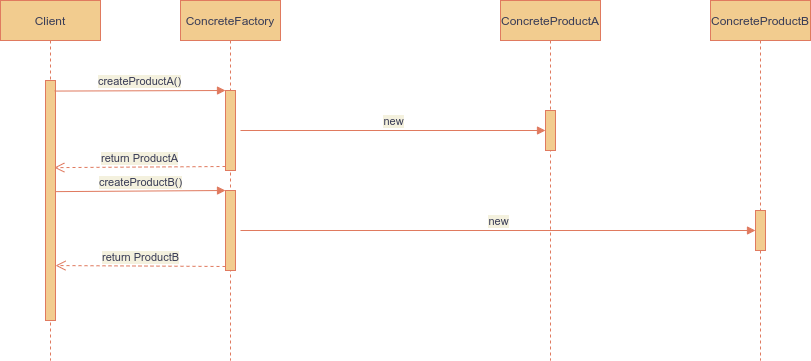

The diagram above was exported from draw.io. Its source (the exported page's mxGraphModel, read from the mxfile embedded in the PNG):
<mxGraphModel dx="868" dy="543" grid="1" gridSize="10" guides="1" tooltips="1" connect="1" arrows="1" fold="1" page="1" pageScale="1" pageWidth="1100" pageHeight="850" background="#F4F1DE" math="0" shadow="0">
  <root>
    <mxCell id="0" />
    <mxCell id="1" parent="0" />
    <mxCell id="vJSjzPUMibgKLsMWlYuG-5" value="Client" style="shape=umlLifeline;perimeter=lifelinePerimeter;whiteSpace=wrap;html=1;container=1;collapsible=0;recursiveResize=0;outlineConnect=0;rounded=0;sketch=0;fontColor=#393C56;strokeColor=#E07A5F;fillColor=#F2CC8F;" vertex="1" parent="1">
      <mxGeometry x="60" y="60" width="100" height="360" as="geometry" />
    </mxCell>
    <mxCell id="vJSjzPUMibgKLsMWlYuG-10" value="" style="html=1;points=[];perimeter=orthogonalPerimeter;rounded=0;sketch=0;fontColor=#393C56;strokeColor=#E07A5F;fillColor=#F2CC8F;" vertex="1" parent="vJSjzPUMibgKLsMWlYuG-5">
      <mxGeometry x="45" y="80" width="10" height="240" as="geometry" />
    </mxCell>
    <mxCell id="vJSjzPUMibgKLsMWlYuG-6" value="ConcreteFactory" style="shape=umlLifeline;perimeter=lifelinePerimeter;whiteSpace=wrap;html=1;container=1;collapsible=0;recursiveResize=0;outlineConnect=0;rounded=0;sketch=0;fontColor=#393C56;strokeColor=#E07A5F;fillColor=#F2CC8F;" vertex="1" parent="1">
      <mxGeometry x="240" y="60" width="100" height="360" as="geometry" />
    </mxCell>
    <mxCell id="vJSjzPUMibgKLsMWlYuG-17" value="" style="html=1;points=[];perimeter=orthogonalPerimeter;rounded=0;sketch=0;fontColor=#393C56;strokeColor=#E07A5F;fillColor=#F2CC8F;" vertex="1" parent="vJSjzPUMibgKLsMWlYuG-6">
      <mxGeometry x="45" y="90" width="10" height="80" as="geometry" />
    </mxCell>
    <mxCell id="vJSjzPUMibgKLsMWlYuG-21" value="" style="html=1;points=[];perimeter=orthogonalPerimeter;rounded=0;sketch=0;fontColor=#393C56;strokeColor=#E07A5F;fillColor=#F2CC8F;" vertex="1" parent="vJSjzPUMibgKLsMWlYuG-6">
      <mxGeometry x="45" y="190" width="10" height="80" as="geometry" />
    </mxCell>
    <mxCell id="vJSjzPUMibgKLsMWlYuG-25" value="new" style="html=1;verticalAlign=bottom;endArrow=block;fontColor=#393C56;strokeColor=#E07A5F;fillColor=#F2CC8F;entryX=0;entryY=0.5;entryDx=0;entryDy=0;entryPerimeter=0;labelBackgroundColor=#F4F1DE;" edge="1" parent="vJSjzPUMibgKLsMWlYuG-6" target="vJSjzPUMibgKLsMWlYuG-24">
      <mxGeometry width="80" relative="1" as="geometry">
        <mxPoint x="60" y="130" as="sourcePoint" />
        <mxPoint x="140" y="130" as="targetPoint" />
      </mxGeometry>
    </mxCell>
    <mxCell id="vJSjzPUMibgKLsMWlYuG-27" value="new" style="html=1;verticalAlign=bottom;endArrow=block;fontColor=#393C56;strokeColor=#E07A5F;fillColor=#F2CC8F;entryX=0;entryY=0.5;entryDx=0;entryDy=0;entryPerimeter=0;labelBackgroundColor=#F4F1DE;" edge="1" parent="vJSjzPUMibgKLsMWlYuG-6" target="vJSjzPUMibgKLsMWlYuG-26">
      <mxGeometry width="80" relative="1" as="geometry">
        <mxPoint x="60" y="230" as="sourcePoint" />
        <mxPoint x="140" y="230" as="targetPoint" />
      </mxGeometry>
    </mxCell>
    <mxCell id="vJSjzPUMibgKLsMWlYuG-7" value="ConcreteProductA" style="shape=umlLifeline;perimeter=lifelinePerimeter;whiteSpace=wrap;html=1;container=1;collapsible=0;recursiveResize=0;outlineConnect=0;rounded=0;sketch=0;fontColor=#393C56;strokeColor=#E07A5F;fillColor=#F2CC8F;" vertex="1" parent="1">
      <mxGeometry x="560" y="60" width="100" height="360" as="geometry" />
    </mxCell>
    <mxCell id="vJSjzPUMibgKLsMWlYuG-24" value="" style="html=1;points=[];perimeter=orthogonalPerimeter;rounded=0;sketch=0;fontColor=#393C56;strokeColor=#E07A5F;fillColor=#F2CC8F;" vertex="1" parent="vJSjzPUMibgKLsMWlYuG-7">
      <mxGeometry x="45" y="110" width="10" height="40" as="geometry" />
    </mxCell>
    <mxCell id="vJSjzPUMibgKLsMWlYuG-8" value="ConcreteProductB" style="shape=umlLifeline;perimeter=lifelinePerimeter;whiteSpace=wrap;html=1;container=1;collapsible=0;recursiveResize=0;outlineConnect=0;rounded=0;sketch=0;fontColor=#393C56;strokeColor=#E07A5F;fillColor=#F2CC8F;" vertex="1" parent="1">
      <mxGeometry x="770" y="60" width="100" height="360" as="geometry" />
    </mxCell>
    <mxCell id="vJSjzPUMibgKLsMWlYuG-26" value="" style="html=1;points=[];perimeter=orthogonalPerimeter;rounded=0;sketch=0;fontColor=#393C56;strokeColor=#E07A5F;fillColor=#F2CC8F;" vertex="1" parent="vJSjzPUMibgKLsMWlYuG-8">
      <mxGeometry x="45" y="210" width="10" height="40" as="geometry" />
    </mxCell>
    <mxCell id="vJSjzPUMibgKLsMWlYuG-18" value="createProductA()" style="html=1;verticalAlign=bottom;endArrow=block;entryX=0;entryY=0;fontColor=#393C56;strokeColor=#E07A5F;fillColor=#F2CC8F;exitX=0.92;exitY=0.044;exitDx=0;exitDy=0;exitPerimeter=0;labelBackgroundColor=#F4F1DE;" edge="1" target="vJSjzPUMibgKLsMWlYuG-17" parent="1" source="vJSjzPUMibgKLsMWlYuG-10">
      <mxGeometry relative="1" as="geometry">
        <mxPoint x="130" y="150" as="sourcePoint" />
      </mxGeometry>
    </mxCell>
    <mxCell id="vJSjzPUMibgKLsMWlYuG-19" value="return ProductA" style="html=1;verticalAlign=bottom;endArrow=open;dashed=1;endSize=8;exitX=0;exitY=0.95;fontColor=#393C56;strokeColor=#E07A5F;fillColor=#F2CC8F;entryX=0.88;entryY=0.363;entryDx=0;entryDy=0;entryPerimeter=0;labelBackgroundColor=#F4F1DE;" edge="1" source="vJSjzPUMibgKLsMWlYuG-17" parent="1" target="vJSjzPUMibgKLsMWlYuG-10">
      <mxGeometry relative="1" as="geometry">
        <mxPoint x="140" y="226" as="targetPoint" />
      </mxGeometry>
    </mxCell>
    <mxCell id="vJSjzPUMibgKLsMWlYuG-22" value="createProductB()" style="html=1;verticalAlign=bottom;endArrow=block;entryX=0;entryY=0;fontColor=#393C56;strokeColor=#E07A5F;fillColor=#F2CC8F;exitX=1.04;exitY=0.463;exitDx=0;exitDy=0;exitPerimeter=0;labelBackgroundColor=#F4F1DE;" edge="1" target="vJSjzPUMibgKLsMWlYuG-21" parent="1" source="vJSjzPUMibgKLsMWlYuG-10">
      <mxGeometry relative="1" as="geometry">
        <mxPoint x="215" y="250" as="sourcePoint" />
      </mxGeometry>
    </mxCell>
    <mxCell id="vJSjzPUMibgKLsMWlYuG-23" value="return ProductB" style="html=1;verticalAlign=bottom;endArrow=open;dashed=1;endSize=8;exitX=0;exitY=0.95;fontColor=#393C56;strokeColor=#E07A5F;fillColor=#F2CC8F;entryX=1;entryY=0.771;entryDx=0;entryDy=0;entryPerimeter=0;labelBackgroundColor=#F4F1DE;" edge="1" source="vJSjzPUMibgKLsMWlYuG-21" parent="1" target="vJSjzPUMibgKLsMWlYuG-10">
      <mxGeometry relative="1" as="geometry">
        <mxPoint x="215" y="326" as="targetPoint" />
      </mxGeometry>
    </mxCell>
  </root>
</mxGraphModel>